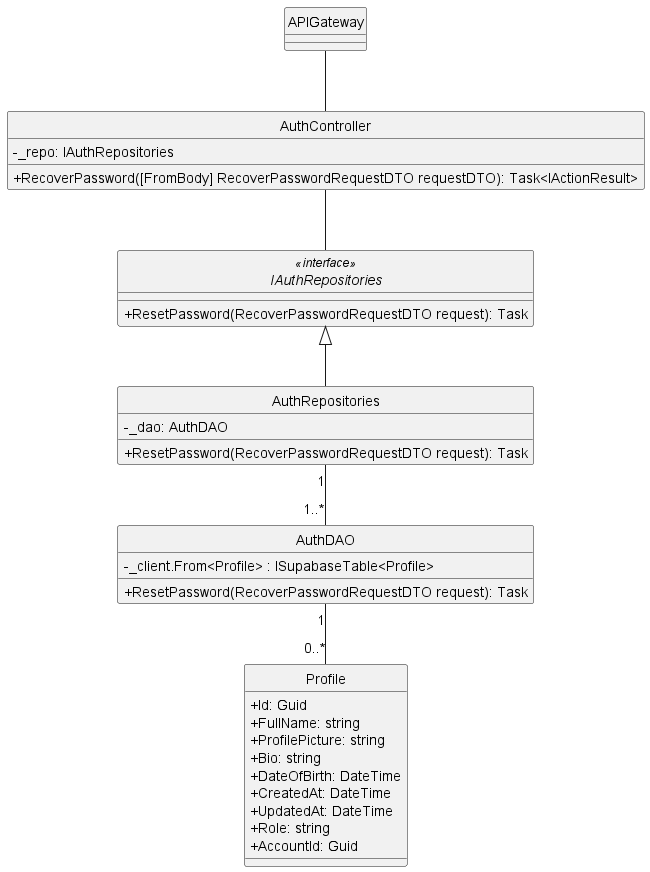

The diagram above was rendered by PlantUML. Its source (embedded in the PNG):
@startuml 
hide circle
skinparam classAttributeIconSize 0
skinparam linetype ortho

class APIGateway {
}

class AuthController {
    - _repo: IAuthRepositories
    + RecoverPassword([FromBody] RecoverPasswordRequestDTO requestDTO): Task<IActionResult> 
}

interface IAuthRepositories<<interface>> {
    + ResetPassword(RecoverPasswordRequestDTO request): Task
}

class AuthRepositories {
    - _dao: AuthDAO
    + ResetPassword(RecoverPasswordRequestDTO request): Task
}

class AuthDAO {
    - _client.From<Profile> : ISupabaseTable<Profile>
    + ResetPassword(RecoverPasswordRequestDTO request): Task
}

class Profile {
    + Id: Guid
    + FullName: string
    + ProfilePicture: string
    + Bio: string
    + DateOfBirth: DateTime
    + CreatedAt: DateTime
    + UpdatedAt: DateTime
    + Role: string
    + AccountId: Guid
}


APIGateway -- AuthController

AuthController -- IAuthRepositories

IAuthRepositories <|-- AuthRepositories

AuthRepositories "1" -- "1..*" AuthDAO

AuthDAO  "1" -- "0..*"  Profile
@enduml